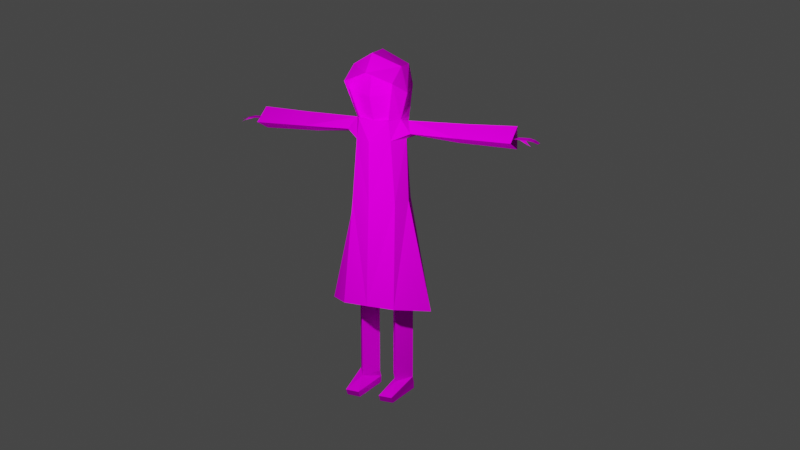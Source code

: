 # Source: 256.blend  (saved by Blender 3.0.42; exported with 4.5.12 LTS)
import bpy
from mathutils import Matrix  # noqa: F401  (used for matrix-valued properties, if any)

bpy.ops.wm.read_factory_settings(use_empty=True)
scene = bpy.context.scene
scene.name = 'Scene'

# ---- collections
col_collection = bpy.data.collections.new('Collection'); scene.collection.children.link(col_collection)
col_refs = bpy.data.collections.new('refs'); scene.collection.children.link(col_refs)
col_model = bpy.data.collections.new('Model'); scene.collection.children.link(col_model)

# ---- images (referenced by path relative to the original .blend; pixels are not part of the script)
import os
ASSET_DIR = os.environ.get("B2B_ASSET_DIR", "")  # directory of the original .blend (textures are referenced by path, not embedded)
HERE = os.path.dirname(os.path.abspath(__file__))  # packed textures are extracted next to this script under _unpacked/

def load_image(name, relpath, width, height, colorspace="sRGB"):
    """Load a texture the original file referenced (path relative to the .blend, or extracted next to this script)."""
    p = next((c for c in (os.path.join(HERE, relpath), os.path.join(ASSET_DIR, relpath)) if relpath and os.path.exists(c)), "")
    if p:
        img = bpy.data.images.load(p, check_existing=True)
        img.name = name
    else:  # same state as the original file: an image datablock whose file is absent (Cycles renders it pink)
        img = bpy.data.images.new(name, width, height)
        img.source = "FILE"
        img.filepath = "//" + (relpath or name)
    img.colorspace_settings.name = colorspace
    return img
img_sans_titre_png = load_image('Sans titre.png', 'items/test.png', 1024, 1024, 'sRGB')

# ---- materials (node trees are filled in below, after node groups)
mat_material_001 = bpy.data.materials.new('Material.001')
mat_material_001.use_transparent_shadow = False

# ---- material node trees
mat_material_001.use_nodes = True; mat_material_001.node_tree.nodes.clear()
_N = mat_material_001.node_tree.nodes; _L = mat_material_001.node_tree.links
n0 = _N.new('ShaderNodeBsdfPrincipled'); n0.name = 'Principled BSDF'; n0.location = (10, 300)
n0.distribution = 'GGX'
n0.subsurface_method = 'RANDOM_WALK_SKIN'
n0.inputs[2].default_value = 1.0
n0.inputs[3].default_value = 1.45
n0.inputs[13].default_value = 0.0
n0.inputs[27].default_value = (0.0, 0.0, 0.0, 1.0)
n0.inputs[28].default_value = 1.0
n1 = _N.new('ShaderNodeOutputMaterial'); n1.name = 'Material Output'; n1.location = (300, 300)
n2 = _N.new('ShaderNodeTexImage'); n2.name = 'Image Texture'; n2.location = (-280, 280)
n2.image = img_sans_titre_png
_L.new(n0.outputs[0], n1.inputs[0])
_L.new(n2.outputs[0], n0.inputs[0])
n1.is_active_output = True

# ---- world
world_world = bpy.data.worlds.new('World'); scene.world = world_world
world_world.use_nodes = True; world_world.node_tree.nodes.clear()
_N = world_world.node_tree.nodes; _L = world_world.node_tree.links
n0 = _N.new('ShaderNodeOutputWorld'); n0.name = 'World Output'; n0.location = (300, 300)
n1 = _N.new('ShaderNodeBackground'); n1.name = 'Background'; n1.location = (10, 300)
n1.inputs[0].default_value = (0.05088, 0.05088, 0.05088, 1.0)
_L.new(n1.outputs[0], n0.inputs[0])
n0.is_active_output = True
world_world.color = (0.05088, 0.05088, 0.05088)
world_world.use_sun_shadow = False
world_world.sun_shadow_jitter_overblur = 0.0

# ---- cameras
cam_camera = bpy.data.cameras.new('Camera')
cam_camera.clip_end = 100.0
cam_camera.ortho_scale = 7.314

# ---- lights
light_light = bpy.data.lights.new('Light', 'POINT')
light_light.transmission_factor = 0.0
light_light.energy = 1000.0
light_light.shadow_soft_size = 0.1
light_light.shadow_maximum_resolution = 0.006
light_light.use_absolute_resolution = True

# ---- meshes
me_cube_001 = bpy.data.meshes.new('Cube.001')
me_cube_001.from_pydata([(0.567, 0.0, 1.589), (-0.3664, 0.0, 1.718), (-0.1222, 0.3188, 4.095), (0.5038, 0.3736, 1.566), (-0.3189, 0.3736, 1.566), (0.1493, 0.3188, 4.095), (-0.2016, 0.0, 4.095), (0.02014, 0.3732, 4.065), (-0.1192, 0.4141, 3.845), (0.1558, 0.4574, 3.917), (0.1733, 1.116, 3.911), (-0.06006, 1.068, 3.806), (-0.04626, 1.068, 4.065), (0.196, 1.857, 3.909), (-0.07697, 1.857, 3.785), (-0.06083, 1.857, 4.089), (-0.1843, 0.3436, 4.522), (-0.2786, 0.0, 4.522), (-0.1755, 0.2425, 4.685), (-0.1443, 0.0, 4.859), (0.4762, 0.3436, 4.609), (0.1807, 0.4253, 4.462), (0.1887, 0.3436, 4.8), (-0.05544, 0.3436, 4.808), (-0.2643, 0.0, 4.736), (0.3418, 0.0, 4.974), (0.01996, 0.0, 4.995), (0.5475, 0.0, 4.742), (-0.06006, 1.122, 3.806), (-0.04626, 1.122, 4.065), (0.3137, 0.2128, 4.091), (0.3139, 0.0, 4.09), (0.2266, 0.1617, 4.094), (0.2861, 0.0, 4.077), (0.4307, 0.0, 4.418), (0.2908, 0.2766, 4.676), (0.371, 0.0, 4.675), (0.3557, 0.0, 4.213), (-0.2457, 0.0, 2.985), (0.3301, 0.3122, 2.996), (0.4827, 0.0, 2.985), (-0.1733, 0.3189, 2.985), (-0.1827, 0.2504, 3.841), (0.3177, 0.2468, 3.828), (0.4634, 0.0, 3.83), (-0.2615, 0.0, 3.849), (0.1979, 0.2567, 0.3844), (0.1979, 0.2567, 2.195), (-0.06421, 0.1054, 0.3844), (-0.06421, 0.1054, 2.195), (-0.06421, 0.408, 0.3844), (-0.06421, 0.408, 2.195), (0.1979, 0.2567, 1.412), (-0.06421, 0.1054, 1.412), (-0.06421, 0.408, 1.412), (-0.06421, 0.1054, 1.27), (-0.06421, 0.408, 1.27), (0.4828, 0.3496, 0.1952), (-0.1051, 0.1054, 0.1946), (-0.1051, 0.408, 0.1946), (0.535, 0.1562, 0.2885), (-0.1038, 0.408, 0.2895), (-0.1038, 0.1054, 0.2895), (0.4834, 0.1562, 0.1926), (0.5344, 0.3496, 0.2911), (0.02937, 1.546, 3.949), (-0.009432, 2.179, 3.905), (0.08308, 2.179, 3.905), (-0.05658, 2.036, 3.949), (0.1244, 2.036, 3.949), (-0.05479, 1.953, 3.949), (0.12, 1.953, 3.949), (0.1653, 2.071, 3.925), (0.191, 2.05, 3.924), (0.186, 2.119, 3.892), (0.1038, 2.117, 3.933), (-0.033, 2.117, 3.933), (0.09247, 0.7446, 1.466), (0.0183, 0.4358, 3.881), (0.05662, 1.092, 3.859), (0.06751, 0.3634, 3.834), (0.0784, 0.4001, 2.99)], [], [(80, 42, 8, 78), (81, 41, 42, 80), (5, 43, 9), (39, 40, 0, 3), (45, 42, 41, 38), (78, 8, 11, 79), (8, 7, 12, 11), (15, 29, 10, 13), (28, 29, 15, 14), (12, 10, 29), (10, 12, 7, 9), (45, 6, 2, 42), (77, 4, 41, 81), (38, 41, 4, 1), (2, 6, 17, 16), (16, 17, 18), (23, 18, 24, 19), (18, 17, 24), (22, 23, 26, 25), (23, 19, 26), (27, 20, 22, 25), (5, 2, 16, 21), (18, 23, 16), (21, 23, 22), (21, 16, 23), (20, 21, 22), (5, 7, 2), (7, 5, 9), (44, 43, 30, 31), (10, 79, 11, 28), (11, 12, 29, 28), (14, 13, 10, 28), (5, 21, 20, 30), (43, 44, 40, 39), (35, 22, 25, 36), (5, 21, 34, 37), (21, 35, 36, 34), (32, 5, 37, 33), (35, 21, 22), (30, 32, 33, 31), (5, 32, 30), (43, 5, 30), (42, 2, 7, 8), (52, 47, 49, 53), (53, 49, 51, 54), (54, 51, 47, 52), (61, 64, 57, 59), (56, 54, 52), (55, 53, 54, 56), (52, 53, 55), (46, 50, 56, 52), (63, 58, 59), (62, 61, 59, 58), (60, 62, 58, 63), (46, 48, 62, 60), (48, 50, 61, 62), (50, 46, 64, 61), (57, 63, 59), (63, 57, 64, 60), (60, 64, 46), (76, 75, 67, 66), (70, 71, 69, 68), (65, 71, 70), (69, 71, 73, 72), (72, 73, 74), (68, 69, 75, 76), (50, 48, 55, 56), (3, 77, 81, 39), (9, 78, 79, 10), (39, 81, 80, 43), (43, 80, 78, 9), (48, 46, 52, 55)])
_uv = me_cube_001.uv_layers.new(name='UVMap')
_uv.uv.foreach_set('vector', [0.4339, 0.5703, 0.4014, 0.5705, 0.4142, 0.5145, 0.4342, 0.5144, 0.2364, 0.1667, 0.2364, 0.2341, 0.01284, 0.2341, 0.01284, 0.1667, 0.3113, 0.5528, 0.2461, 0.5724, 0.2461, 0.5251, 0.4241, 0.4205, 0.2578, 0.4205, 0.2578, 0.001423, 0.4241, 0.001423, 0.01284, 0.3401, 0.01284, 0.2341, 0.2364, 0.2341, 0.2364, 0.3401, 0.1187, 0.758, 0.08012, 0.758, 0.08931, 0.5785, 0.1245, 0.5718, 0.08012, 0.758, 0.01061, 0.758, 0.01061, 0.5799, 0.08931, 0.5785, 0.2316, 0.3645, 0.2316, 0.5671, 0.1598, 0.5651, 0.167, 0.3645, 0.08914, 0.5634, 0.01061, 0.5651, 0.01061, 0.3645, 0.08591, 0.3645, 0.2316, 0.582, 0.1598, 0.5651, 0.2316, 0.5671, 0.1598, 0.5651, 0.2316, 0.582, 0.2316, 0.758, 0.1572, 0.758, 0.4018, 0.6591, 0.3342, 0.6594, 0.3338, 0.5622, 0.4014, 0.5705, 0.4982, 0.001423, 0.5724, 0.001423, 0.5724, 0.4205, 0.4982, 0.4205, 0.7346, 0.4205, 0.5724, 0.4205, 0.5724, 0.001423, 0.7346, 0.001423, 0.7349, 0.8723, 0.7031, 0.9672, 0.5606, 0.9482, 0.6018, 0.8459, 0.6018, 0.8459, 0.5606, 0.9482, 0.547, 0.8512, 0.531, 0.7992, 0.547, 0.8512, 0.4955, 0.9155, 0.4555, 0.8739, 0.547, 0.8512, 0.5606, 0.9482, 0.4955, 0.9155, 0.5368, 0.6984, 0.531, 0.7992, 0.4131, 0.8131, 0.3949, 0.6936, 0.531, 0.7992, 0.4555, 0.8739, 0.4131, 0.8131, 0.7624, 0.6163, 0.6429, 0.6152, 0.6442, 0.7288, 0.7706, 0.7486, 0.7706, 0.7486, 0.7349, 0.8723, 0.6018, 0.8459, 0.6442, 0.7288, 0.547, 0.8512, 0.531, 0.7992, 0.6018, 0.8459, 0.6442, 0.7288, 0.531, 0.7992, 0.5368, 0.6984, 0.6442, 0.7288, 0.6018, 0.8459, 0.531, 0.7992, 0.6429, 0.6152, 0.5368, 0.6984, 0.6442, 0.7288, 0.3219, 0.5149, 0.3453, 0.5148, 0.3338, 0.5622, 0.3113, 0.5137, 0.3113, 0.5528, 0.2461, 0.5251, 0.2461, 0.679, 0.2461, 0.5724, 0.3113, 0.6057, 0.3113, 0.6628, 0.1598, 0.5651, 0.1245, 0.5718, 0.08931, 0.5785, 0.08914, 0.5634, 0.08931, 0.5785, 0.01061, 0.5799, 0.01061, 0.5651, 0.08914, 0.5634, 0.08591, 0.3645, 0.167, 0.3645, 0.1598, 0.5651, 0.08914, 0.5634, 0.3949, 0.6936, 0.5368, 0.6984, 0.6429, 0.6152, 0.4304, 0.6221, 0.01284, 0.09929, 0.01284, 0.005398, 0.2364, 0.005398, 0.2364, 0.09929, 0.1458, 0.9215, 0.09541, 0.9675, 0.01316, 0.828, 0.1295, 0.8116, 0.3791, 0.9488, 0.2322, 0.9898, 0.2344, 0.7924, 0.3212, 0.8013, 0.2322, 0.9898, 0.1458, 0.9215, 0.1295, 0.8116, 0.2344, 0.7924, 0.3766, 0.8789, 0.3791, 0.9488, 0.3212, 0.8013, 0.3779, 0.8089, 0.1458, 0.9215, 0.2322, 0.9898, 0.09541, 0.9675, 0.4165, 0.8839, 0.3766, 0.8789, 0.3779, 0.8089, 0.3893, 0.8059, 0.3791, 0.9488, 0.3766, 0.8789, 0.4165, 0.8839, 0.2461, 0.5724, 0.3113, 0.5528, 0.3113, 0.6057, 0.4014, 0.5705, 0.3338, 0.5622, 0.3453, 0.5148, 0.4142, 0.5145, 0.9095, 0.2867, 0.9095, 0.5008, 0.8267, 0.5008, 0.8267, 0.2867, 0.8267, 0.2867, 0.8267, 0.5008, 0.744, 0.5008, 0.744, 0.2867, 0.9922, 0.2867, 0.9922, 0.5008, 0.9095, 0.5008, 0.9095, 0.2867, 0.2612, 0.4466, 0.4282, 0.4466, 0.4282, 0.473, 0.2612, 0.473, 0.9922, 0.2481, 0.9922, 0.2867, 0.9095, 0.2867, 0.8267, 0.2481, 0.8267, 0.2867, 0.744, 0.2867, 0.744, 0.2481, 0.9095, 0.2867, 0.8267, 0.2867, 0.8267, 0.2481, 0.8971, 0.7908, 0.8144, 0.7917, 0.9922, 0.2481, 0.9095, 0.2867, 0.8108, 0.9127, 0.9717, 0.8988, 0.9717, 0.9815, 0.6473, 0.4466, 0.73, 0.4466, 0.7302, 0.473, 0.6475, 0.473, 0.4782, 0.4466, 0.6473, 0.4466, 0.6475, 0.473, 0.4782, 0.473, 0.8952, 0.5915, 0.8169, 0.565, 0.8165, 0.5369, 0.99, 0.5607, 0.8169, 0.565, 0.7341, 0.5661, 0.7338, 0.538, 0.8165, 0.5369, 0.8144, 0.7917, 0.8971, 0.7908, 0.9781, 0.8473, 0.8053, 0.8183, 0.811, 0.9655, 0.8108, 0.9127, 0.9717, 0.9815, 0.4782, 0.473, 0.4282, 0.473, 0.4282, 0.4466, 0.4782, 0.4466, 0.99, 0.5607, 0.9915, 0.6136, 0.8952, 0.5915, 0.5677, 0.512, 0.5671, 0.5494, 0.5486, 0.5434, 0.549, 0.5181, 0.613, 0.5067, 0.6122, 0.5545, 0.5895, 0.5554, 0.5903, 0.5059, 0.7238, 0.5315, 0.6122, 0.5545, 0.613, 0.5067, 0.5895, 0.5554, 0.6122, 0.5545, 0.5855, 0.5748, 0.5795, 0.5679, 0.5795, 0.5679, 0.5855, 0.5748, 0.5647, 0.5762, 0.5903, 0.5059, 0.5895, 0.5554, 0.5671, 0.5494, 0.5677, 0.512, 0.8144, 0.7917, 0.8169, 0.565, 0.8267, 0.2481, 0.9922, 0.2481, 0.4241, 0.001423, 0.4982, 0.001423, 0.4982, 0.4205, 0.4241, 0.4205, 0.1572, 0.758, 0.1187, 0.758, 0.1245, 0.5718, 0.1598, 0.5651, 0.2364, 0.09929, 0.2364, 0.1667, 0.01284, 0.1667, 0.01284, 0.09929, 0.4663, 0.5702, 0.4339, 0.5703, 0.4342, 0.5144, 0.4541, 0.5144, 0.8169, 0.565, 0.8971, 0.7908, 0.9095, 0.2867, 0.8267, 0.2481])
me_cube_001.materials.append(mat_material_001)
me_cube_001.use_remesh_fix_poles = True
me_cube_001.use_remesh_preserve_attributes = False
me_cube_001.update()

# ---- objects
ob_light = bpy.data.objects.new('Light', light_light)
ob_camera = bpy.data.objects.new('Camera', cam_camera)
ob_x = bpy.data.objects.new('x', None)
ob_y = bpy.data.objects.new('y', None)
ob_figter = bpy.data.objects.new('figter', None)
ob_body = bpy.data.objects.new('Body', me_cube_001)

# ---- transforms, parenting, visibility, modifiers, constraints
ob_light.location = (4.0, 1.0, 5.0)
ob_light.rotation_euler = (0.6458, 0.5411, 1.866)
ob_light.lock_rotations_4d = False
ob_light.empty_display_type = 'ARROWS'
ob_light.color = (0.0, 0.0, 0.0, 0.0)
ob_light.lineart.crease_threshold = 0.0
ob_camera.location = (13.3, 6.277, 6.681)
ob_camera.rotation_euler = (1.299, 5.51e-06, 1.997)
ob_camera.lock_rotations_4d = False
ob_camera.empty_display_type = 'ARROWS'
ob_camera.color = (0.0, 0.0, 0.0, 0.0)
ob_camera.display_type = 'WIRE'
ob_camera.lineart.crease_threshold = 0.0
ob_x.location = (-5.0, -0.07981, 2.5)
ob_x.rotation_euler = (-1.571, 3.142, -1.571)
ob_x.empty_display_type = 'IMAGE'
ob_x.empty_display_size = 5.021
ob_x.empty_image_offset = (-0.5021, -0.4979)
ob_y.location = (-0.3888, -5.0, 2.5)
ob_y.rotation_euler = (-1.571, 3.142, 0.0)
ob_y.empty_display_type = 'IMAGE'
ob_y.empty_display_size = 5.0
ob_figter.location = (-5.0, -0.1734, 2.518)
ob_figter.rotation_euler = (1.571, 0.0, 1.571)
ob_figter.empty_display_type = 'IMAGE'
ob_figter.empty_display_size = 5.283
ob_figter.empty_image_offset = (-0.4849, -0.5151)
ob_body.location = (0.0, 0.0, 0.0)
_m = ob_body.modifiers.new('Mirror', 'MIRROR')
_m.use_axis = (False, True, False)
_m.use_clip = True

# ---- collection membership
col_collection.objects.link(ob_light)
col_collection.objects.link(ob_camera)
col_refs.objects.link(ob_x)
col_refs.objects.link(ob_y)
col_refs.objects.link(ob_figter)
col_model.objects.link(ob_body)

# ---- scene / render settings (as saved in the file)
scene.camera = ob_camera
scene.frame_start = 1; scene.frame_end = 250; scene.frame_set(32)
scene.render.engine = 'BLENDER_EEVEE_NEXT'
scene.cycles.sampling_pattern = 'TABULATED_SOBOL'
scene.cycles.use_light_tree = False
scene.view_settings.view_transform = 'Filmic'
bpy.context.view_layer.update()
